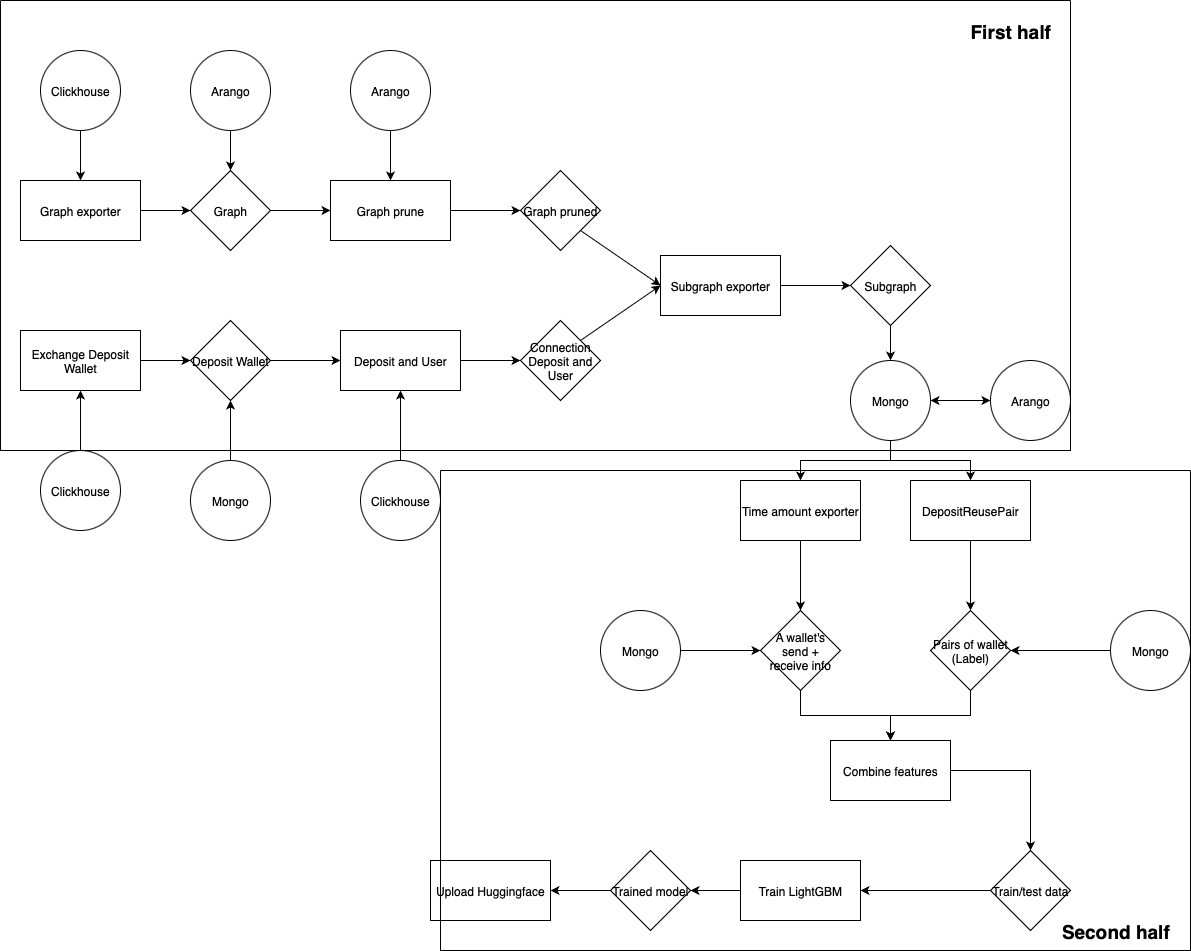

The diagram above was exported from draw.io. Its source (the exported page's mxGraphModel, read from the mxfile embedded in the PNG):
<mxGraphModel dx="1002" dy="622" grid="1" gridSize="10" guides="1" tooltips="1" connect="1" arrows="1" fold="1" page="1" pageScale="1" pageWidth="827" pageHeight="1169" math="0" shadow="0">
  <root>
    <mxCell id="0" />
    <mxCell id="1" parent="0" />
    <mxCell id="tWetTRDcdePiIdU9MuRJ-3" value="" style="edgeStyle=orthogonalEdgeStyle;rounded=0;orthogonalLoop=1;jettySize=auto;html=1;" edge="1" parent="1" source="tWetTRDcdePiIdU9MuRJ-1" target="tWetTRDcdePiIdU9MuRJ-2">
      <mxGeometry relative="1" as="geometry" />
    </mxCell>
    <mxCell id="tWetTRDcdePiIdU9MuRJ-1" value="Graph exporter" style="rounded=0;whiteSpace=wrap;html=1;" vertex="1" parent="1">
      <mxGeometry x="60" y="480" width="120" height="60" as="geometry" />
    </mxCell>
    <mxCell id="tWetTRDcdePiIdU9MuRJ-9" value="" style="edgeStyle=orthogonalEdgeStyle;rounded=0;orthogonalLoop=1;jettySize=auto;html=1;" edge="1" parent="1" source="tWetTRDcdePiIdU9MuRJ-2" target="tWetTRDcdePiIdU9MuRJ-8">
      <mxGeometry relative="1" as="geometry" />
    </mxCell>
    <mxCell id="tWetTRDcdePiIdU9MuRJ-2" value="Graph" style="rhombus;whiteSpace=wrap;html=1;" vertex="1" parent="1">
      <mxGeometry x="230" y="470" width="80" height="80" as="geometry" />
    </mxCell>
    <mxCell id="tWetTRDcdePiIdU9MuRJ-5" value="" style="edgeStyle=orthogonalEdgeStyle;rounded=0;orthogonalLoop=1;jettySize=auto;html=1;" edge="1" parent="1" source="tWetTRDcdePiIdU9MuRJ-4" target="tWetTRDcdePiIdU9MuRJ-2">
      <mxGeometry relative="1" as="geometry" />
    </mxCell>
    <mxCell id="tWetTRDcdePiIdU9MuRJ-4" value="Arango" style="ellipse;whiteSpace=wrap;html=1;aspect=fixed;" vertex="1" parent="1">
      <mxGeometry x="230" y="350" width="80" height="80" as="geometry" />
    </mxCell>
    <mxCell id="tWetTRDcdePiIdU9MuRJ-7" value="" style="edgeStyle=orthogonalEdgeStyle;rounded=0;orthogonalLoop=1;jettySize=auto;html=1;" edge="1" parent="1" source="tWetTRDcdePiIdU9MuRJ-6" target="tWetTRDcdePiIdU9MuRJ-1">
      <mxGeometry relative="1" as="geometry" />
    </mxCell>
    <mxCell id="tWetTRDcdePiIdU9MuRJ-6" value="Clickhouse" style="ellipse;whiteSpace=wrap;html=1;aspect=fixed;" vertex="1" parent="1">
      <mxGeometry x="80" y="350" width="80" height="80" as="geometry" />
    </mxCell>
    <mxCell id="tWetTRDcdePiIdU9MuRJ-26" value="" style="edgeStyle=orthogonalEdgeStyle;rounded=0;orthogonalLoop=1;jettySize=auto;html=1;" edge="1" parent="1" source="tWetTRDcdePiIdU9MuRJ-8" target="tWetTRDcdePiIdU9MuRJ-25">
      <mxGeometry relative="1" as="geometry" />
    </mxCell>
    <mxCell id="tWetTRDcdePiIdU9MuRJ-8" value="Graph prune" style="rounded=0;whiteSpace=wrap;html=1;" vertex="1" parent="1">
      <mxGeometry x="370" y="480" width="120" height="60" as="geometry" />
    </mxCell>
    <mxCell id="tWetTRDcdePiIdU9MuRJ-11" value="" style="edgeStyle=orthogonalEdgeStyle;rounded=0;orthogonalLoop=1;jettySize=auto;html=1;" edge="1" parent="1" source="tWetTRDcdePiIdU9MuRJ-10" target="tWetTRDcdePiIdU9MuRJ-8">
      <mxGeometry relative="1" as="geometry" />
    </mxCell>
    <mxCell id="tWetTRDcdePiIdU9MuRJ-10" value="Arango" style="ellipse;whiteSpace=wrap;html=1;aspect=fixed;" vertex="1" parent="1">
      <mxGeometry x="390" y="350" width="80" height="80" as="geometry" />
    </mxCell>
    <mxCell id="tWetTRDcdePiIdU9MuRJ-16" value="" style="edgeStyle=orthogonalEdgeStyle;rounded=0;orthogonalLoop=1;jettySize=auto;html=1;" edge="1" parent="1" source="tWetTRDcdePiIdU9MuRJ-12" target="tWetTRDcdePiIdU9MuRJ-15">
      <mxGeometry relative="1" as="geometry" />
    </mxCell>
    <mxCell id="tWetTRDcdePiIdU9MuRJ-12" value="Exchange Deposit Wallet" style="rounded=0;whiteSpace=wrap;html=1;" vertex="1" parent="1">
      <mxGeometry x="60" y="630" width="120" height="60" as="geometry" />
    </mxCell>
    <mxCell id="tWetTRDcdePiIdU9MuRJ-14" value="" style="edgeStyle=orthogonalEdgeStyle;rounded=0;orthogonalLoop=1;jettySize=auto;html=1;" edge="1" parent="1" source="tWetTRDcdePiIdU9MuRJ-13" target="tWetTRDcdePiIdU9MuRJ-12">
      <mxGeometry relative="1" as="geometry" />
    </mxCell>
    <mxCell id="tWetTRDcdePiIdU9MuRJ-13" value="Clickhouse" style="ellipse;whiteSpace=wrap;html=1;aspect=fixed;" vertex="1" parent="1">
      <mxGeometry x="80" y="750" width="80" height="80" as="geometry" />
    </mxCell>
    <mxCell id="tWetTRDcdePiIdU9MuRJ-20" value="" style="edgeStyle=orthogonalEdgeStyle;rounded=0;orthogonalLoop=1;jettySize=auto;html=1;" edge="1" parent="1" source="tWetTRDcdePiIdU9MuRJ-15" target="tWetTRDcdePiIdU9MuRJ-19">
      <mxGeometry relative="1" as="geometry" />
    </mxCell>
    <mxCell id="tWetTRDcdePiIdU9MuRJ-15" value="Deposit Wallet" style="rhombus;whiteSpace=wrap;html=1;" vertex="1" parent="1">
      <mxGeometry x="230" y="620" width="80" height="80" as="geometry" />
    </mxCell>
    <mxCell id="tWetTRDcdePiIdU9MuRJ-18" value="" style="edgeStyle=orthogonalEdgeStyle;rounded=0;orthogonalLoop=1;jettySize=auto;html=1;" edge="1" parent="1" source="tWetTRDcdePiIdU9MuRJ-17" target="tWetTRDcdePiIdU9MuRJ-15">
      <mxGeometry relative="1" as="geometry" />
    </mxCell>
    <mxCell id="tWetTRDcdePiIdU9MuRJ-17" value="Mongo" style="ellipse;whiteSpace=wrap;html=1;aspect=fixed;" vertex="1" parent="1">
      <mxGeometry x="230" y="760" width="80" height="80" as="geometry" />
    </mxCell>
    <mxCell id="tWetTRDcdePiIdU9MuRJ-22" value="" style="edgeStyle=orthogonalEdgeStyle;rounded=0;orthogonalLoop=1;jettySize=auto;html=1;" edge="1" parent="1" source="tWetTRDcdePiIdU9MuRJ-19" target="tWetTRDcdePiIdU9MuRJ-21">
      <mxGeometry relative="1" as="geometry" />
    </mxCell>
    <mxCell id="tWetTRDcdePiIdU9MuRJ-19" value="Deposit and User" style="rounded=0;whiteSpace=wrap;html=1;" vertex="1" parent="1">
      <mxGeometry x="380" y="630" width="120" height="60" as="geometry" />
    </mxCell>
    <mxCell id="tWetTRDcdePiIdU9MuRJ-21" value="Connection Deposit and User" style="rhombus;whiteSpace=wrap;html=1;" vertex="1" parent="1">
      <mxGeometry x="560" y="620" width="80" height="80" as="geometry" />
    </mxCell>
    <mxCell id="tWetTRDcdePiIdU9MuRJ-24" value="" style="edgeStyle=orthogonalEdgeStyle;rounded=0;orthogonalLoop=1;jettySize=auto;html=1;" edge="1" parent="1" source="tWetTRDcdePiIdU9MuRJ-23" target="tWetTRDcdePiIdU9MuRJ-19">
      <mxGeometry relative="1" as="geometry" />
    </mxCell>
    <mxCell id="tWetTRDcdePiIdU9MuRJ-23" value="Clickhouse" style="ellipse;whiteSpace=wrap;html=1;aspect=fixed;" vertex="1" parent="1">
      <mxGeometry x="400" y="760" width="80" height="80" as="geometry" />
    </mxCell>
    <mxCell id="tWetTRDcdePiIdU9MuRJ-25" value="Graph pruned" style="rhombus;whiteSpace=wrap;html=1;" vertex="1" parent="1">
      <mxGeometry x="560" y="470" width="80" height="80" as="geometry" />
    </mxCell>
    <mxCell id="tWetTRDcdePiIdU9MuRJ-31" value="" style="edgeStyle=orthogonalEdgeStyle;rounded=0;orthogonalLoop=1;jettySize=auto;html=1;" edge="1" parent="1" source="tWetTRDcdePiIdU9MuRJ-27" target="tWetTRDcdePiIdU9MuRJ-30">
      <mxGeometry relative="1" as="geometry" />
    </mxCell>
    <mxCell id="tWetTRDcdePiIdU9MuRJ-27" value="Subgraph exporter" style="rounded=0;whiteSpace=wrap;html=1;" vertex="1" parent="1">
      <mxGeometry x="700" y="555" width="120" height="60" as="geometry" />
    </mxCell>
    <mxCell id="tWetTRDcdePiIdU9MuRJ-28" value="" style="endArrow=classic;html=1;rounded=0;exitX=1;exitY=1;exitDx=0;exitDy=0;entryX=0;entryY=0.5;entryDx=0;entryDy=0;" edge="1" parent="1" source="tWetTRDcdePiIdU9MuRJ-25" target="tWetTRDcdePiIdU9MuRJ-27">
      <mxGeometry width="50" height="50" relative="1" as="geometry">
        <mxPoint x="380" y="610" as="sourcePoint" />
        <mxPoint x="430" y="560" as="targetPoint" />
      </mxGeometry>
    </mxCell>
    <mxCell id="tWetTRDcdePiIdU9MuRJ-29" value="" style="endArrow=classic;html=1;rounded=0;exitX=1;exitY=0;exitDx=0;exitDy=0;entryX=0;entryY=0.5;entryDx=0;entryDy=0;" edge="1" parent="1" source="tWetTRDcdePiIdU9MuRJ-21" target="tWetTRDcdePiIdU9MuRJ-27">
      <mxGeometry width="50" height="50" relative="1" as="geometry">
        <mxPoint x="380" y="610" as="sourcePoint" />
        <mxPoint x="430" y="560" as="targetPoint" />
      </mxGeometry>
    </mxCell>
    <mxCell id="tWetTRDcdePiIdU9MuRJ-35" value="" style="edgeStyle=orthogonalEdgeStyle;rounded=0;orthogonalLoop=1;jettySize=auto;html=1;" edge="1" parent="1" source="tWetTRDcdePiIdU9MuRJ-30" target="tWetTRDcdePiIdU9MuRJ-34">
      <mxGeometry relative="1" as="geometry" />
    </mxCell>
    <mxCell id="tWetTRDcdePiIdU9MuRJ-30" value="Subgraph" style="rhombus;whiteSpace=wrap;html=1;" vertex="1" parent="1">
      <mxGeometry x="890" y="545" width="80" height="80" as="geometry" />
    </mxCell>
    <mxCell id="tWetTRDcdePiIdU9MuRJ-37" value="" style="edgeStyle=orthogonalEdgeStyle;rounded=0;orthogonalLoop=1;jettySize=auto;html=1;" edge="1" parent="1" source="tWetTRDcdePiIdU9MuRJ-34" target="tWetTRDcdePiIdU9MuRJ-36">
      <mxGeometry relative="1" as="geometry" />
    </mxCell>
    <mxCell id="tWetTRDcdePiIdU9MuRJ-41" value="" style="edgeStyle=orthogonalEdgeStyle;rounded=0;orthogonalLoop=1;jettySize=auto;html=1;" edge="1" parent="1" source="tWetTRDcdePiIdU9MuRJ-34" target="tWetTRDcdePiIdU9MuRJ-38">
      <mxGeometry relative="1" as="geometry" />
    </mxCell>
    <mxCell id="tWetTRDcdePiIdU9MuRJ-34" value="Mongo" style="ellipse;whiteSpace=wrap;html=1;aspect=fixed;" vertex="1" parent="1">
      <mxGeometry x="890" y="660" width="80" height="80" as="geometry" />
    </mxCell>
    <mxCell id="tWetTRDcdePiIdU9MuRJ-47" value="" style="edgeStyle=orthogonalEdgeStyle;rounded=0;orthogonalLoop=1;jettySize=auto;html=1;" edge="1" parent="1" source="tWetTRDcdePiIdU9MuRJ-36" target="tWetTRDcdePiIdU9MuRJ-46">
      <mxGeometry relative="1" as="geometry" />
    </mxCell>
    <mxCell id="tWetTRDcdePiIdU9MuRJ-36" value="Time amount exporter" style="rounded=0;whiteSpace=wrap;html=1;" vertex="1" parent="1">
      <mxGeometry x="780" y="780" width="120" height="60" as="geometry" />
    </mxCell>
    <mxCell id="tWetTRDcdePiIdU9MuRJ-56" value="" style="edgeStyle=orthogonalEdgeStyle;rounded=0;orthogonalLoop=1;jettySize=auto;html=1;" edge="1" parent="1" source="tWetTRDcdePiIdU9MuRJ-38" target="tWetTRDcdePiIdU9MuRJ-54">
      <mxGeometry relative="1" as="geometry" />
    </mxCell>
    <mxCell id="tWetTRDcdePiIdU9MuRJ-38" value="DepositReusePair" style="rounded=0;whiteSpace=wrap;html=1;" vertex="1" parent="1">
      <mxGeometry x="950" y="780" width="120" height="60" as="geometry" />
    </mxCell>
    <mxCell id="tWetTRDcdePiIdU9MuRJ-58" value="" style="edgeStyle=orthogonalEdgeStyle;rounded=0;orthogonalLoop=1;jettySize=auto;html=1;" edge="1" parent="1" source="tWetTRDcdePiIdU9MuRJ-46" target="tWetTRDcdePiIdU9MuRJ-57">
      <mxGeometry relative="1" as="geometry" />
    </mxCell>
    <mxCell id="tWetTRDcdePiIdU9MuRJ-46" value="A wallet's send + receive info" style="rhombus;whiteSpace=wrap;html=1;rounded=0;" vertex="1" parent="1">
      <mxGeometry x="800" y="910" width="80" height="80" as="geometry" />
    </mxCell>
    <mxCell id="tWetTRDcdePiIdU9MuRJ-49" value="" style="edgeStyle=orthogonalEdgeStyle;rounded=0;orthogonalLoop=1;jettySize=auto;html=1;" edge="1" parent="1" source="tWetTRDcdePiIdU9MuRJ-48" target="tWetTRDcdePiIdU9MuRJ-46">
      <mxGeometry relative="1" as="geometry" />
    </mxCell>
    <mxCell id="tWetTRDcdePiIdU9MuRJ-48" value="Mongo" style="ellipse;whiteSpace=wrap;html=1;aspect=fixed;" vertex="1" parent="1">
      <mxGeometry x="640" y="910" width="80" height="80" as="geometry" />
    </mxCell>
    <mxCell id="tWetTRDcdePiIdU9MuRJ-51" value="" style="edgeStyle=orthogonalEdgeStyle;rounded=0;orthogonalLoop=1;jettySize=auto;html=1;entryX=1;entryY=0.5;entryDx=0;entryDy=0;" edge="1" parent="1" source="tWetTRDcdePiIdU9MuRJ-50" target="tWetTRDcdePiIdU9MuRJ-54">
      <mxGeometry relative="1" as="geometry">
        <mxPoint x="1070" y="950" as="targetPoint" />
      </mxGeometry>
    </mxCell>
    <mxCell id="tWetTRDcdePiIdU9MuRJ-50" value="Mongo" style="ellipse;whiteSpace=wrap;html=1;aspect=fixed;" vertex="1" parent="1">
      <mxGeometry x="1150" y="910" width="80" height="80" as="geometry" />
    </mxCell>
    <mxCell id="tWetTRDcdePiIdU9MuRJ-52" value="Arango" style="ellipse;whiteSpace=wrap;html=1;aspect=fixed;" vertex="1" parent="1">
      <mxGeometry x="1030" y="660" width="80" height="80" as="geometry" />
    </mxCell>
    <mxCell id="tWetTRDcdePiIdU9MuRJ-53" value="" style="endArrow=classic;startArrow=classic;html=1;rounded=0;entryX=0;entryY=0.5;entryDx=0;entryDy=0;exitX=1;exitY=0.5;exitDx=0;exitDy=0;" edge="1" parent="1" source="tWetTRDcdePiIdU9MuRJ-34" target="tWetTRDcdePiIdU9MuRJ-52">
      <mxGeometry width="50" height="50" relative="1" as="geometry">
        <mxPoint x="710" y="800" as="sourcePoint" />
        <mxPoint x="760" y="750" as="targetPoint" />
      </mxGeometry>
    </mxCell>
    <mxCell id="tWetTRDcdePiIdU9MuRJ-59" value="" style="edgeStyle=orthogonalEdgeStyle;rounded=0;orthogonalLoop=1;jettySize=auto;html=1;" edge="1" parent="1" source="tWetTRDcdePiIdU9MuRJ-54" target="tWetTRDcdePiIdU9MuRJ-57">
      <mxGeometry relative="1" as="geometry" />
    </mxCell>
    <mxCell id="tWetTRDcdePiIdU9MuRJ-54" value="Pairs of wallet (Label)" style="rhombus;whiteSpace=wrap;html=1;" vertex="1" parent="1">
      <mxGeometry x="970" y="910" width="80" height="80" as="geometry" />
    </mxCell>
    <mxCell id="tWetTRDcdePiIdU9MuRJ-62" value="" style="edgeStyle=orthogonalEdgeStyle;rounded=0;orthogonalLoop=1;jettySize=auto;html=1;" edge="1" parent="1" source="tWetTRDcdePiIdU9MuRJ-57" target="tWetTRDcdePiIdU9MuRJ-61">
      <mxGeometry relative="1" as="geometry" />
    </mxCell>
    <mxCell id="tWetTRDcdePiIdU9MuRJ-57" value="Combine features" style="rounded=0;whiteSpace=wrap;html=1;" vertex="1" parent="1">
      <mxGeometry x="870" y="1040" width="120" height="60" as="geometry" />
    </mxCell>
    <mxCell id="tWetTRDcdePiIdU9MuRJ-65" value="" style="edgeStyle=orthogonalEdgeStyle;rounded=0;orthogonalLoop=1;jettySize=auto;html=1;" edge="1" parent="1" source="tWetTRDcdePiIdU9MuRJ-61" target="tWetTRDcdePiIdU9MuRJ-64">
      <mxGeometry relative="1" as="geometry" />
    </mxCell>
    <mxCell id="tWetTRDcdePiIdU9MuRJ-61" value="Train/test data" style="rhombus;whiteSpace=wrap;html=1;rounded=0;" vertex="1" parent="1">
      <mxGeometry x="1030" y="1150" width="80" height="80" as="geometry" />
    </mxCell>
    <mxCell id="tWetTRDcdePiIdU9MuRJ-67" value="" style="edgeStyle=orthogonalEdgeStyle;rounded=0;orthogonalLoop=1;jettySize=auto;html=1;" edge="1" parent="1" source="tWetTRDcdePiIdU9MuRJ-64" target="tWetTRDcdePiIdU9MuRJ-66">
      <mxGeometry relative="1" as="geometry" />
    </mxCell>
    <mxCell id="tWetTRDcdePiIdU9MuRJ-64" value="Train LightGBM" style="whiteSpace=wrap;html=1;rounded=0;" vertex="1" parent="1">
      <mxGeometry x="780" y="1160" width="120" height="60" as="geometry" />
    </mxCell>
    <mxCell id="tWetTRDcdePiIdU9MuRJ-69" value="" style="edgeStyle=orthogonalEdgeStyle;rounded=0;orthogonalLoop=1;jettySize=auto;html=1;" edge="1" parent="1" source="tWetTRDcdePiIdU9MuRJ-66" target="tWetTRDcdePiIdU9MuRJ-68">
      <mxGeometry relative="1" as="geometry" />
    </mxCell>
    <mxCell id="tWetTRDcdePiIdU9MuRJ-66" value="Trained model" style="rhombus;whiteSpace=wrap;html=1;" vertex="1" parent="1">
      <mxGeometry x="650" y="1150" width="80" height="80" as="geometry" />
    </mxCell>
    <mxCell id="tWetTRDcdePiIdU9MuRJ-68" value="Upload Huggingface" style="rounded=0;whiteSpace=wrap;html=1;" vertex="1" parent="1">
      <mxGeometry x="470" y="1160" width="120" height="60" as="geometry" />
    </mxCell>
    <mxCell id="tWetTRDcdePiIdU9MuRJ-71" value="" style="swimlane;startSize=0;" vertex="1" parent="1">
      <mxGeometry x="40" y="300" width="1070" height="450" as="geometry" />
    </mxCell>
    <mxCell id="tWetTRDcdePiIdU9MuRJ-72" value="&lt;font style=&quot;font-size: 19px;&quot;&gt;&lt;b&gt;First half&lt;/b&gt;&lt;/font&gt;" style="text;html=1;align=center;verticalAlign=middle;resizable=0;points=[];autosize=1;strokeColor=none;fillColor=none;" vertex="1" parent="tWetTRDcdePiIdU9MuRJ-71">
      <mxGeometry x="960" y="10" width="100" height="40" as="geometry" />
    </mxCell>
    <mxCell id="tWetTRDcdePiIdU9MuRJ-74" value="" style="swimlane;startSize=0;" vertex="1" parent="1">
      <mxGeometry x="480" y="770" width="750" height="480" as="geometry" />
    </mxCell>
    <mxCell id="tWetTRDcdePiIdU9MuRJ-75" value="&lt;font style=&quot;font-size: 19px;&quot;&gt;&lt;b&gt;Second half&lt;/b&gt;&lt;/font&gt;" style="text;html=1;align=center;verticalAlign=middle;resizable=0;points=[];autosize=1;strokeColor=none;fillColor=none;" vertex="1" parent="tWetTRDcdePiIdU9MuRJ-74">
      <mxGeometry x="610" y="440" width="130" height="40" as="geometry" />
    </mxCell>
  </root>
</mxGraphModel>